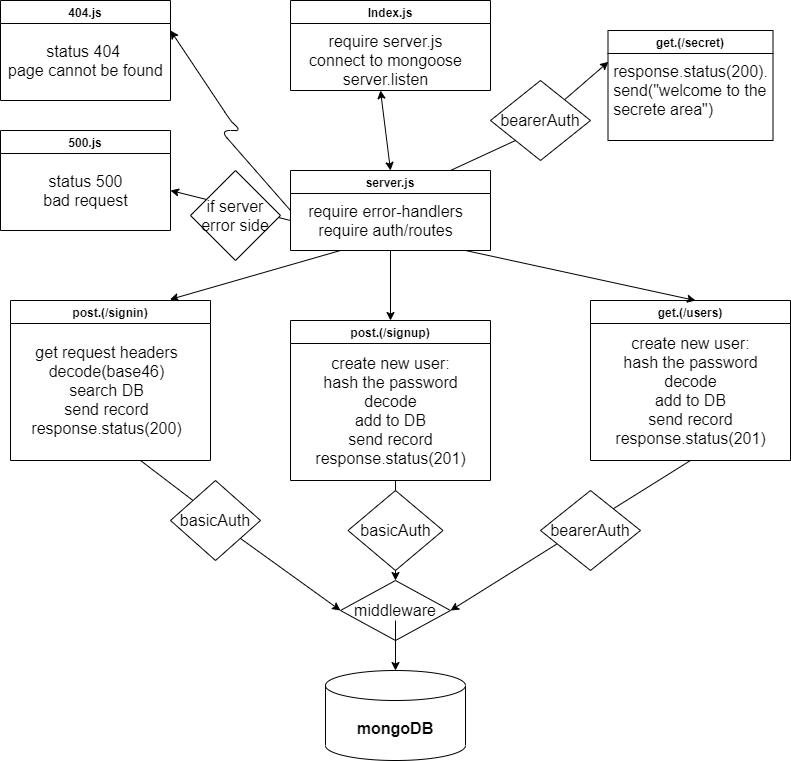

The diagram above was exported from draw.io. Its source (the exported page's mxGraphModel, read from the mxfile embedded in the PNG):
<mxGraphModel dx="1022" dy="475" grid="1" gridSize="10" guides="1" tooltips="1" connect="1" arrows="1" fold="1" page="1" pageScale="1" pageWidth="850" pageHeight="1100" math="0" shadow="0">
  <root>
    <mxCell id="0" />
    <mxCell id="1" parent="0" />
    <mxCell id="XCU0LgWF8QVB_E5ZeRVF-1" value="Index.js" style="swimlane;startSize=23;" vertex="1" parent="1">
      <mxGeometry x="300" y="20" width="200" height="90" as="geometry" />
    </mxCell>
    <mxCell id="XCU0LgWF8QVB_E5ZeRVF-2" value="require server.js&lt;br&gt;connect to mongoose&lt;br&gt;server.listen" style="text;html=1;align=center;verticalAlign=middle;resizable=0;points=[];autosize=1;strokeColor=none;" vertex="1" parent="XCU0LgWF8QVB_E5ZeRVF-1">
      <mxGeometry x="10" y="35" width="170" height="50" as="geometry" />
    </mxCell>
    <mxCell id="XCU0LgWF8QVB_E5ZeRVF-3" value="404.js" style="swimlane;" vertex="1" parent="1">
      <mxGeometry x="10" y="20" width="170" height="100" as="geometry" />
    </mxCell>
    <mxCell id="XCU0LgWF8QVB_E5ZeRVF-4" value="status 404&amp;nbsp;&lt;br&gt;page cannot be found" style="text;html=1;align=center;verticalAlign=middle;resizable=0;points=[];autosize=1;strokeColor=none;" vertex="1" parent="XCU0LgWF8QVB_E5ZeRVF-3">
      <mxGeometry y="45" width="170" height="30" as="geometry" />
    </mxCell>
    <mxCell id="XCU0LgWF8QVB_E5ZeRVF-5" value="500.js" style="swimlane;startSize=23;" vertex="1" parent="1">
      <mxGeometry x="10" y="150" width="170" height="100" as="geometry" />
    </mxCell>
    <mxCell id="XCU0LgWF8QVB_E5ZeRVF-6" value="status 500&lt;br&gt;bad request" style="text;html=1;align=center;verticalAlign=middle;resizable=0;points=[];autosize=1;strokeColor=none;" vertex="1" parent="XCU0LgWF8QVB_E5ZeRVF-5">
      <mxGeometry x="35" y="45" width="100" height="30" as="geometry" />
    </mxCell>
    <mxCell id="XCU0LgWF8QVB_E5ZeRVF-7" value="server.js" style="swimlane;" vertex="1" parent="1">
      <mxGeometry x="300" y="190" width="200" height="80" as="geometry" />
    </mxCell>
    <mxCell id="XCU0LgWF8QVB_E5ZeRVF-8" value="require error-handlers&lt;br&gt;require auth/routes" style="text;html=1;align=center;verticalAlign=middle;resizable=0;points=[];autosize=1;strokeColor=none;" vertex="1" parent="XCU0LgWF8QVB_E5ZeRVF-7">
      <mxGeometry x="10" y="35" width="170" height="30" as="geometry" />
    </mxCell>
    <mxCell id="XCU0LgWF8QVB_E5ZeRVF-9" value="" style="endArrow=classic;startArrow=classic;html=1;exitX=0.5;exitY=0;exitDx=0;exitDy=0;" edge="1" parent="1" source="XCU0LgWF8QVB_E5ZeRVF-7">
      <mxGeometry width="50" height="50" relative="1" as="geometry">
        <mxPoint x="385" y="160" as="sourcePoint" />
        <mxPoint x="390" y="110" as="targetPoint" />
      </mxGeometry>
    </mxCell>
    <mxCell id="XCU0LgWF8QVB_E5ZeRVF-10" value="" style="endArrow=classic;html=1;exitX=0;exitY=0.5;exitDx=0;exitDy=0;" edge="1" parent="1" source="XCU0LgWF8QVB_E5ZeRVF-7">
      <mxGeometry width="50" height="50" relative="1" as="geometry">
        <mxPoint x="210" y="170" as="sourcePoint" />
        <mxPoint x="180" y="50" as="targetPoint" />
        <Array as="points">
          <mxPoint x="230" y="150" />
          <mxPoint x="250" y="150" />
          <mxPoint x="240" y="140" />
        </Array>
      </mxGeometry>
    </mxCell>
    <mxCell id="XCU0LgWF8QVB_E5ZeRVF-11" value="" style="endArrow=classic;html=1;" edge="1" parent="1">
      <mxGeometry width="50" height="50" relative="1" as="geometry">
        <mxPoint x="300" y="240" as="sourcePoint" />
        <mxPoint x="180" y="210" as="targetPoint" />
      </mxGeometry>
    </mxCell>
    <mxCell id="XCU0LgWF8QVB_E5ZeRVF-12" value="&lt;font style=&quot;font-size: 10px&quot;&gt;if server error side&lt;/font&gt;" style="rhombus;whiteSpace=wrap;html=1;" vertex="1" parent="1">
      <mxGeometry x="200" y="190" width="90" height="90" as="geometry" />
    </mxCell>
    <mxCell id="XCU0LgWF8QVB_E5ZeRVF-13" value="post.(/signin)" style="swimlane;" vertex="1" parent="1">
      <mxGeometry x="20" y="320" width="200" height="160" as="geometry" />
    </mxCell>
    <mxCell id="XCU0LgWF8QVB_E5ZeRVF-14" value="get request headers&lt;br&gt;decode(base46)&lt;br&gt;search DB&lt;br&gt;send record&lt;br&gt;response.status(200)" style="text;html=1;align=center;verticalAlign=middle;resizable=0;points=[];autosize=1;strokeColor=none;" vertex="1" parent="XCU0LgWF8QVB_E5ZeRVF-13">
      <mxGeometry x="11" y="50" width="170" height="80" as="geometry" />
    </mxCell>
    <mxCell id="XCU0LgWF8QVB_E5ZeRVF-15" value="post.(/signup)" style="swimlane;" vertex="1" parent="1">
      <mxGeometry x="300" y="340" width="200" height="160" as="geometry" />
    </mxCell>
    <mxCell id="XCU0LgWF8QVB_E5ZeRVF-16" value="create new user:&lt;br&gt;hash the password&lt;br&gt;decode&lt;br&gt;add to DB&lt;br&gt;send record&lt;br&gt;response.status(201)" style="text;html=1;align=center;verticalAlign=middle;resizable=0;points=[];autosize=1;strokeColor=none;" vertex="1" parent="XCU0LgWF8QVB_E5ZeRVF-15">
      <mxGeometry x="15" y="45" width="170" height="90" as="geometry" />
    </mxCell>
    <mxCell id="XCU0LgWF8QVB_E5ZeRVF-17" value="middleware" style="rhombus;whiteSpace=wrap;html=1;" vertex="1" parent="1">
      <mxGeometry x="350" y="600" width="110" height="60" as="geometry" />
    </mxCell>
    <mxCell id="XCU0LgWF8QVB_E5ZeRVF-18" value="&lt;span style=&quot;font-weight: 700&quot;&gt;mongoDB&lt;/span&gt;" style="shape=cylinder3;whiteSpace=wrap;html=1;boundedLbl=1;backgroundOutline=1;size=15;" vertex="1" parent="1">
      <mxGeometry x="335" y="690" width="140" height="90" as="geometry" />
    </mxCell>
    <mxCell id="XCU0LgWF8QVB_E5ZeRVF-19" value="get.(/users)" style="swimlane;startSize=23;" vertex="1" parent="1">
      <mxGeometry x="600" y="320" width="200" height="160" as="geometry" />
    </mxCell>
    <mxCell id="XCU0LgWF8QVB_E5ZeRVF-20" value="create new user:&lt;br&gt;hash the password&lt;br&gt;decode&lt;br&gt;add to DB&lt;br&gt;send record&lt;br&gt;response.status(201)" style="text;html=1;align=center;verticalAlign=middle;resizable=0;points=[];autosize=1;strokeColor=none;" vertex="1" parent="XCU0LgWF8QVB_E5ZeRVF-19">
      <mxGeometry x="15" y="45" width="170" height="90" as="geometry" />
    </mxCell>
    <mxCell id="XCU0LgWF8QVB_E5ZeRVF-30" value="" style="endArrow=classic;html=1;" edge="1" parent="XCU0LgWF8QVB_E5ZeRVF-19">
      <mxGeometry width="50" height="50" relative="1" as="geometry">
        <mxPoint x="-125" y="-50" as="sourcePoint" />
        <mxPoint x="105" as="targetPoint" />
        <Array as="points" />
      </mxGeometry>
    </mxCell>
    <mxCell id="XCU0LgWF8QVB_E5ZeRVF-21" value="get.(/secret)" style="swimlane;startSize=23;" vertex="1" parent="1">
      <mxGeometry x="617.5" y="50" width="165" height="110" as="geometry" />
    </mxCell>
    <mxCell id="XCU0LgWF8QVB_E5ZeRVF-22" value="&lt;div style=&quot;text-align: justify&quot;&gt;response.status(200).&lt;/div&gt;&lt;div style=&quot;text-align: justify&quot;&gt;send(&quot;welcome to the&lt;/div&gt;&lt;div style=&quot;text-align: justify&quot;&gt;secrete area&quot;)&lt;/div&gt;" style="text;html=1;align=center;verticalAlign=middle;resizable=0;points=[];autosize=1;strokeColor=none;" vertex="1" parent="XCU0LgWF8QVB_E5ZeRVF-21">
      <mxGeometry x="-2.5" y="35" width="170" height="50" as="geometry" />
    </mxCell>
    <mxCell id="XCU0LgWF8QVB_E5ZeRVF-23" value="" style="endArrow=classic;html=1;entryX=0;entryY=0.5;entryDx=0;entryDy=0;startArrow=none;" edge="1" parent="1" source="XCU0LgWF8QVB_E5ZeRVF-33" target="XCU0LgWF8QVB_E5ZeRVF-17">
      <mxGeometry width="50" height="50" relative="1" as="geometry">
        <mxPoint x="150" y="480" as="sourcePoint" />
        <mxPoint x="190" y="480" as="targetPoint" />
        <Array as="points" />
      </mxGeometry>
    </mxCell>
    <mxCell id="XCU0LgWF8QVB_E5ZeRVF-24" value="" style="endArrow=classic;html=1;entryX=0.5;entryY=0;entryDx=0;entryDy=0;" edge="1" parent="1" target="XCU0LgWF8QVB_E5ZeRVF-17">
      <mxGeometry width="50" height="50" relative="1" as="geometry">
        <mxPoint x="405" y="500" as="sourcePoint" />
        <mxPoint x="450" y="390" as="targetPoint" />
      </mxGeometry>
    </mxCell>
    <mxCell id="XCU0LgWF8QVB_E5ZeRVF-25" value="" style="endArrow=classic;html=1;entryX=1;entryY=0.5;entryDx=0;entryDy=0;exitX=0.5;exitY=1;exitDx=0;exitDy=0;" edge="1" parent="1" source="XCU0LgWF8QVB_E5ZeRVF-19" target="XCU0LgWF8QVB_E5ZeRVF-17">
      <mxGeometry width="50" height="50" relative="1" as="geometry">
        <mxPoint x="400" y="440" as="sourcePoint" />
        <mxPoint x="450" y="390" as="targetPoint" />
      </mxGeometry>
    </mxCell>
    <mxCell id="XCU0LgWF8QVB_E5ZeRVF-26" value="" style="endArrow=classic;html=1;" edge="1" parent="1" target="XCU0LgWF8QVB_E5ZeRVF-18">
      <mxGeometry width="50" height="50" relative="1" as="geometry">
        <mxPoint x="405" y="640" as="sourcePoint" />
        <mxPoint x="450" y="470" as="targetPoint" />
      </mxGeometry>
    </mxCell>
    <mxCell id="XCU0LgWF8QVB_E5ZeRVF-27" value="" style="endArrow=classic;html=1;entryX=0.5;entryY=0;entryDx=0;entryDy=0;exitX=0.5;exitY=1;exitDx=0;exitDy=0;" edge="1" parent="1" source="XCU0LgWF8QVB_E5ZeRVF-7" target="XCU0LgWF8QVB_E5ZeRVF-15">
      <mxGeometry width="50" height="50" relative="1" as="geometry">
        <mxPoint x="390" y="270" as="sourcePoint" />
        <mxPoint x="450" y="340" as="targetPoint" />
      </mxGeometry>
    </mxCell>
    <mxCell id="XCU0LgWF8QVB_E5ZeRVF-29" value="" style="endArrow=classic;html=1;exitX=0.25;exitY=1;exitDx=0;exitDy=0;entryX=0.797;entryY=-0.006;entryDx=0;entryDy=0;entryPerimeter=0;" edge="1" parent="1" source="XCU0LgWF8QVB_E5ZeRVF-7" target="XCU0LgWF8QVB_E5ZeRVF-13">
      <mxGeometry width="50" height="50" relative="1" as="geometry">
        <mxPoint x="140" y="310" as="sourcePoint" />
        <mxPoint x="200" y="310" as="targetPoint" />
      </mxGeometry>
    </mxCell>
    <mxCell id="XCU0LgWF8QVB_E5ZeRVF-31" value="" style="endArrow=classic;html=1;entryX=0.017;entryY=-0.073;entryDx=0;entryDy=0;entryPerimeter=0;startArrow=none;" edge="1" parent="1" source="XCU0LgWF8QVB_E5ZeRVF-37" target="XCU0LgWF8QVB_E5ZeRVF-22">
      <mxGeometry width="50" height="50" relative="1" as="geometry">
        <mxPoint x="460" y="190" as="sourcePoint" />
        <mxPoint x="510" y="140" as="targetPoint" />
      </mxGeometry>
    </mxCell>
    <mxCell id="XCU0LgWF8QVB_E5ZeRVF-33" value="basicAuth" style="rhombus;whiteSpace=wrap;html=1;" vertex="1" parent="1">
      <mxGeometry x="180" y="500" width="90" height="80" as="geometry" />
    </mxCell>
    <mxCell id="XCU0LgWF8QVB_E5ZeRVF-34" value="" style="endArrow=none;html=1;entryX=0;entryY=0;entryDx=0;entryDy=0;" edge="1" parent="1" target="XCU0LgWF8QVB_E5ZeRVF-33">
      <mxGeometry width="50" height="50" relative="1" as="geometry">
        <mxPoint x="150" y="480" as="sourcePoint" />
        <mxPoint x="350" y="610" as="targetPoint" />
        <Array as="points" />
      </mxGeometry>
    </mxCell>
    <mxCell id="XCU0LgWF8QVB_E5ZeRVF-35" value="basicAuth" style="rhombus;whiteSpace=wrap;html=1;" vertex="1" parent="1">
      <mxGeometry x="357.5" y="510" width="95" height="80" as="geometry" />
    </mxCell>
    <mxCell id="XCU0LgWF8QVB_E5ZeRVF-36" value="bearerAuth" style="rhombus;whiteSpace=wrap;html=1;" vertex="1" parent="1">
      <mxGeometry x="550" y="510" width="100" height="80" as="geometry" />
    </mxCell>
    <mxCell id="XCU0LgWF8QVB_E5ZeRVF-37" value="bearerAuth" style="rhombus;whiteSpace=wrap;html=1;" vertex="1" parent="1">
      <mxGeometry x="500" y="100" width="100" height="80" as="geometry" />
    </mxCell>
    <mxCell id="XCU0LgWF8QVB_E5ZeRVF-38" value="" style="endArrow=none;html=1;entryX=0;entryY=1;entryDx=0;entryDy=0;" edge="1" parent="1" target="XCU0LgWF8QVB_E5ZeRVF-37">
      <mxGeometry width="50" height="50" relative="1" as="geometry">
        <mxPoint x="460" y="190" as="sourcePoint" />
        <mxPoint x="590.3900000000001" y="111.35000000000002" as="targetPoint" />
      </mxGeometry>
    </mxCell>
  </root>
</mxGraphModel>